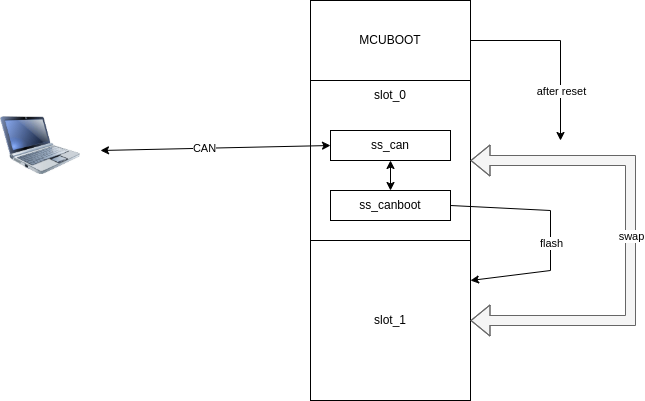

The diagram above was exported from draw.io. Its source (the exported page's mxGraphModel, read from the mxfile embedded in the PNG):
<mxGraphModel dx="893" dy="591" grid="1" gridSize="10" guides="1" tooltips="1" connect="1" arrows="1" fold="1" page="1" pageScale="1" pageWidth="827" pageHeight="1169" math="0" shadow="0">
  <root>
    <mxCell id="0" />
    <mxCell id="1" parent="0" />
    <mxCell id="EFtX_VyHm-AT26l_sqmw-1" value="MCUBOOT" style="rounded=0;whiteSpace=wrap;html=1;" vertex="1" parent="1">
      <mxGeometry x="320" y="400" width="160" height="80" as="geometry" />
    </mxCell>
    <mxCell id="EFtX_VyHm-AT26l_sqmw-2" value="" style="rounded=0;whiteSpace=wrap;html=1;" vertex="1" parent="1">
      <mxGeometry x="320" y="480" width="160" height="160" as="geometry" />
    </mxCell>
    <mxCell id="EFtX_VyHm-AT26l_sqmw-3" value="" style="rounded=0;whiteSpace=wrap;html=1;" vertex="1" parent="1">
      <mxGeometry x="320" y="640" width="160" height="160" as="geometry" />
    </mxCell>
    <mxCell id="EFtX_VyHm-AT26l_sqmw-4" value="ss_canboot" style="rounded=0;whiteSpace=wrap;html=1;" vertex="1" parent="1">
      <mxGeometry x="340" y="590" width="120" height="30" as="geometry" />
    </mxCell>
    <mxCell id="EFtX_VyHm-AT26l_sqmw-5" value="ss_can" style="rounded=0;whiteSpace=wrap;html=1;" vertex="1" parent="1">
      <mxGeometry x="340" y="530" width="120" height="30" as="geometry" />
    </mxCell>
    <mxCell id="EFtX_VyHm-AT26l_sqmw-6" value="slot_0" style="text;html=1;align=center;verticalAlign=middle;whiteSpace=wrap;rounded=0;" vertex="1" parent="1">
      <mxGeometry x="370" y="480" width="60" height="30" as="geometry" />
    </mxCell>
    <mxCell id="EFtX_VyHm-AT26l_sqmw-8" value="" style="image;html=1;image=img/lib/clip_art/computers/Netbook_128x128.png" vertex="1" parent="1">
      <mxGeometry x="10" y="505" width="80" height="80" as="geometry" />
    </mxCell>
    <mxCell id="EFtX_VyHm-AT26l_sqmw-9" value="" style="endArrow=classic;startArrow=classic;html=1;rounded=0;entryX=0;entryY=0.5;entryDx=0;entryDy=0;" edge="1" parent="1" target="EFtX_VyHm-AT26l_sqmw-5">
      <mxGeometry width="50" height="50" relative="1" as="geometry">
        <mxPoint x="110" y="550" as="sourcePoint" />
        <mxPoint x="370" y="550" as="targetPoint" />
      </mxGeometry>
    </mxCell>
    <mxCell id="EFtX_VyHm-AT26l_sqmw-10" value="CAN" style="edgeLabel;html=1;align=center;verticalAlign=middle;resizable=0;points=[];" vertex="1" connectable="0" parent="EFtX_VyHm-AT26l_sqmw-9">
      <mxGeometry x="-0.0946" relative="1" as="geometry">
        <mxPoint as="offset" />
      </mxGeometry>
    </mxCell>
    <mxCell id="EFtX_VyHm-AT26l_sqmw-11" value="" style="endArrow=classic;startArrow=classic;html=1;rounded=0;entryX=0.5;entryY=1;entryDx=0;entryDy=0;exitX=0.5;exitY=0;exitDx=0;exitDy=0;" edge="1" parent="1" source="EFtX_VyHm-AT26l_sqmw-4" target="EFtX_VyHm-AT26l_sqmw-5">
      <mxGeometry width="50" height="50" relative="1" as="geometry">
        <mxPoint x="290" y="600" as="sourcePoint" />
        <mxPoint x="340" y="550" as="targetPoint" />
      </mxGeometry>
    </mxCell>
    <mxCell id="EFtX_VyHm-AT26l_sqmw-12" value="slot_1" style="text;html=1;align=center;verticalAlign=middle;whiteSpace=wrap;rounded=0;" vertex="1" parent="1">
      <mxGeometry x="370" y="705" width="60" height="30" as="geometry" />
    </mxCell>
    <mxCell id="EFtX_VyHm-AT26l_sqmw-13" value="" style="endArrow=classic;html=1;rounded=0;exitX=1;exitY=0.5;exitDx=0;exitDy=0;entryX=1;entryY=0.25;entryDx=0;entryDy=0;" edge="1" parent="1" source="EFtX_VyHm-AT26l_sqmw-4" target="EFtX_VyHm-AT26l_sqmw-3">
      <mxGeometry width="50" height="50" relative="1" as="geometry">
        <mxPoint x="440" y="600" as="sourcePoint" />
        <mxPoint x="630" y="670" as="targetPoint" />
        <Array as="points">
          <mxPoint x="560" y="610" />
          <mxPoint x="560" y="670" />
        </Array>
      </mxGeometry>
    </mxCell>
    <mxCell id="EFtX_VyHm-AT26l_sqmw-18" value="flash" style="edgeLabel;html=1;align=center;verticalAlign=middle;resizable=0;points=[];" vertex="1" connectable="0" parent="EFtX_VyHm-AT26l_sqmw-13">
      <mxGeometry x="0.1048" y="1" relative="1" as="geometry">
        <mxPoint as="offset" />
      </mxGeometry>
    </mxCell>
    <mxCell id="EFtX_VyHm-AT26l_sqmw-15" value="" style="shape=flexArrow;endArrow=classic;startArrow=classic;html=1;rounded=0;exitX=1;exitY=0.5;exitDx=0;exitDy=0;entryX=1;entryY=0.5;entryDx=0;entryDy=0;fillColor=#f5f5f5;strokeColor=#666666;" edge="1" parent="1" source="EFtX_VyHm-AT26l_sqmw-2" target="EFtX_VyHm-AT26l_sqmw-3">
      <mxGeometry width="100" height="100" relative="1" as="geometry">
        <mxPoint x="550" y="585" as="sourcePoint" />
        <mxPoint x="760" y="660" as="targetPoint" />
        <Array as="points">
          <mxPoint x="640" y="560" />
          <mxPoint x="640" y="720" />
        </Array>
      </mxGeometry>
    </mxCell>
    <mxCell id="EFtX_VyHm-AT26l_sqmw-19" value="swap" style="edgeLabel;html=1;align=center;verticalAlign=middle;resizable=0;points=[];" vertex="1" connectable="0" parent="EFtX_VyHm-AT26l_sqmw-15">
      <mxGeometry x="-0.0158" y="1" relative="1" as="geometry">
        <mxPoint as="offset" />
      </mxGeometry>
    </mxCell>
    <mxCell id="EFtX_VyHm-AT26l_sqmw-16" value="" style="endArrow=classic;html=1;rounded=0;exitX=1;exitY=0.5;exitDx=0;exitDy=0;" edge="1" parent="1" source="EFtX_VyHm-AT26l_sqmw-1">
      <mxGeometry width="50" height="50" relative="1" as="geometry">
        <mxPoint x="550" y="600" as="sourcePoint" />
        <mxPoint x="570" y="540" as="targetPoint" />
        <Array as="points">
          <mxPoint x="570" y="440" />
        </Array>
      </mxGeometry>
    </mxCell>
    <mxCell id="EFtX_VyHm-AT26l_sqmw-17" value="after reset" style="edgeLabel;html=1;align=center;verticalAlign=middle;resizable=0;points=[];" vertex="1" connectable="0" parent="EFtX_VyHm-AT26l_sqmw-16">
      <mxGeometry x="0.4787" y="1" relative="1" as="geometry">
        <mxPoint as="offset" />
      </mxGeometry>
    </mxCell>
  </root>
</mxGraphModel>